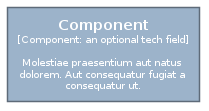

The diagram above was rendered by PlantUML. Its source (embedded in the PNG):
@startuml








hide stereotype

skinparam wrapWidth 200
skinparam maxMessageSize 150
skinparam DefaultFontSize 14
skinparam DefaultFontColor #212121




















hide stereotype

skinparam defaultTextAlignment center
skinparam wrapWidth 200
skinparam maxMessageSize 150








skinparam Arrow {
    Color #747A80
    FontColor #747A80
    FontSize 10
}

skinparam rectangle {
    StereotypeFontSize 10
    FontSize 10
    shadowing false
}

skinparam database {
    StereotypeFontSize 10
    FontSize 10
    shadowing false
}

skinparam rectangle<<Boundary>> {
    StereotypeFontColor #46494D
    FontColor #46494D
    FontStyle none
    BorderColor #46494D
    BorderStyle dashed
    BackgroundColor transparent
}

skinparam rectangle<<ExternalPerson>> {
    StereotypeFontColor White
    FontColor White
    BorderColor #46494D
    BackgroundColor #747A80
    roundCorner 40
}

skinparam rectangle<<ExternalSystem>> {
    StereotypeFontColor White
    FontColor White
    BorderColor #46494D
    BackgroundColor #747A80
}

skinparam rectangle<<Person>> {
    StereotypeFontColor White
    FontColor White
    BorderColor #05284A
    BackgroundColor #08427B
    roundCorner 40
}

skinparam rectangle<<System>> {
    StereotypeFontColor White
    FontColor White
    BorderColor #223E59
    BackgroundColor #396895
}

skinparam rectangle<<Container>> {
    StereotypeFontColor White
    FontColor White
    BorderColor #40556A
    BackgroundColor #6B8EB0
}

skinparam database<<Container>> {
    StereotypeFontColor White
    FontColor White
    BorderColor #40556A
    BackgroundColor #6B8EB0
}

skinparam rectangle<<Component>> {
    StereotypeFontColor White
    FontColor White
    BorderColor #5E6B79
    BackgroundColor #9CB3CA
}









        rectangle component <<Component>> [
    <b><size:14>Component</size></b>
        <size:10>[Component: an optional tech field]</size>

      Molestiae praesentium aut natus dolorem. Aut consequatur fugiat a consequatur ut.
  ]
@enduml